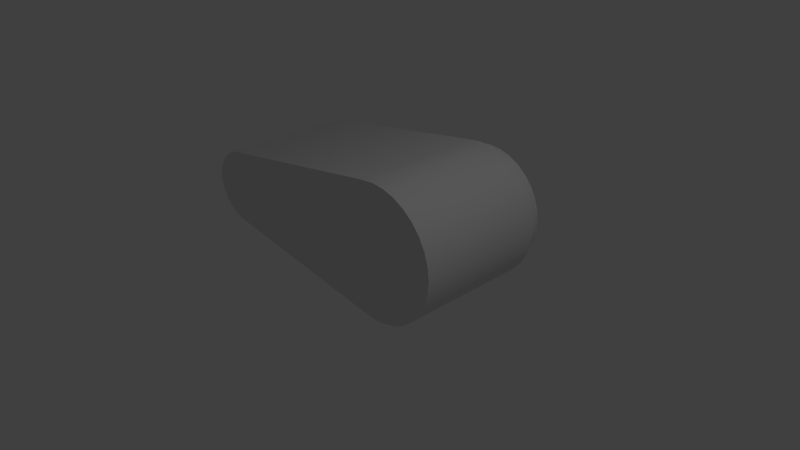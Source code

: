 # Source: Paddle.blend  (saved by Blender 2.72.0; exported with 4.5.12 LTS)
import bpy
from mathutils import Matrix  # noqa: F401  (used for matrix-valued properties, if any)

bpy.ops.wm.read_factory_settings(use_empty=True)
scene = bpy.context.scene
scene.name = 'Scene'

# ---- collections
col_collection_1 = bpy.data.collections.new('Collection 1'); scene.collection.children.link(col_collection_1)

# ---- world
world_world = bpy.data.worlds.new('World'); scene.world = world_world
world_world.color = (0.05088, 0.05088, 0.05088)
world_world.use_sun_shadow = False
world_world.sun_shadow_jitter_overblur = 0.0
world_world.cycles.sampling_method = 'MANUAL'
world_world.cycles.sample_map_resolution = 256

# ---- cameras
cam_camera = bpy.data.cameras.new('Camera')
cam_camera.clip_end = 100.0
cam_camera.lens = 35.0
cam_camera.sensor_width = 32.0
cam_camera.sensor_height = 18.0
cam_camera.ortho_scale = 7.314
cam_camera.dof.focus_distance = 0.0
cam_camera.dof.aperture_fstop = 128.0

# ---- lights
light_lamp = bpy.data.lights.new('Lamp', 'POINT')
light_lamp.transmission_factor = 0.0
light_lamp.cutoff_distance = 30.0
light_lamp.energy = 100.0
light_lamp.shadow_buffer_clip_start = 1.001
light_lamp.shadow_soft_size = 0.1
light_lamp.shadow_maximum_resolution = 0.006
light_lamp.use_absolute_resolution = True
light_lamp.cycles.use_multiple_importance_sampling = False

# ---- meshes
me_cylinder_003 = bpy.data.meshes.new('Cylinder.003')
me_cylinder_003.from_pydata([(5.355e-09, 6.795e-08, -0.9), (5.355e-09, 0.2118, -0.9), (0.1756, 6.664e-08, -0.8827), (0.1756, 0.2118, -0.8827), (0.3444, 6.278e-08, -0.8315), (0.3444, 0.2118, -0.8315), (0.5, 5.65e-08, -0.7483), (0.5, 0.2118, -0.7483), (0.6364, 4.805e-08, -0.6364), (0.6364, 0.2118, -0.6364), (0.7483, 3.775e-08, -0.5), (0.7483, 0.2118, -0.5), (0.8315, 2.6e-08, -0.3444), (0.8315, 0.2118, -0.3444), (0.8827, 1.326e-08, -0.1756), (0.8827, 0.2118, -0.1756), (0.9, 7.535e-15, -9.98e-08), (0.9, 0.2118, -8.381e-08), (0.8827, -1.326e-08, 0.1756), (0.8827, 0.2118, 0.1756), (0.8315, -2.6e-08, 0.3444), (0.8315, 0.2118, 0.3444), (0.7483, -3.775e-08, 0.5), (0.7483, 0.2118, 0.5), (0.6364, -4.805e-08, 0.6364), (0.6364, 0.2118, 0.6364), (0.5, -5.65e-08, 0.7483), (0.5, 0.2118, 0.7483), (0.3444, -6.278e-08, 0.8315), (0.3444, 0.2118, 0.8315), (0.1756, -6.664e-08, 0.8827), (0.1756, 0.2118, 0.8827), (-2.879e-07, -6.795e-08, 0.9), (-2.879e-07, 0.2118, 0.9), (-0.1756, -6.664e-08, 0.8827), (-0.1756, 0.2118, 0.8827), (-0.3444, -6.278e-08, 0.8315), (-0.3444, 0.2118, 0.8315), (-0.5, -5.65e-08, 0.7483), (-0.5, 0.2118, 0.7483), (-0.6364, -4.805e-08, 0.6364), (-0.6364, 0.2118, 0.6364), (-0.7483, -3.775e-08, 0.5), (-0.7483, 0.2118, 0.5), (-0.8315, -2.6e-08, 0.3444), (-0.8315, 0.2118, 0.3444), (-0.8827, -1.326e-08, 0.1756), (-0.8827, 0.2118, 0.1756), (-0.9, 6.802e-14, -9.009e-07), (-0.9, 0.2118, -8.849e-07), (-0.8827, 1.326e-08, -0.1756), (-0.8827, 0.2118, -0.1756), (-0.8315, 2.6e-08, -0.3444), (-0.8315, 0.2118, -0.3444), (-0.7483, 3.775e-08, -0.5), (-0.7483, 0.2118, -0.5), (-0.6364, 4.805e-08, -0.6364), (-0.6364, 0.2118, -0.6364), (-0.5, 5.65e-08, -0.7483), (-0.5, 0.2118, -0.7483), (-0.3444, 6.278e-08, -0.8315), (-0.3444, 0.2118, -0.8315), (-0.1756, 6.664e-08, -0.8827), (-0.1756, 0.2118, -0.8827), (5.355e-09, 6.795e-08, -0.9), (0.1756, 6.664e-08, -0.8827), (0.1756, 0.2118, -0.8827), (5.355e-09, 0.2118, -0.9), (0.3444, 6.278e-08, -0.8315), (0.3444, 0.2118, -0.8315), (0.5, 5.65e-08, -0.7483), (0.5, 0.2118, -0.7483), (0.6364, 4.805e-08, -0.6364), (0.6364, 0.2118, -0.6364), (0.7483, 3.775e-08, -0.5), (0.7483, 0.2118, -0.5), (0.8315, 2.6e-08, -0.3444), (0.8315, 0.2118, -0.3444), (0.8827, 1.326e-08, -0.1756), (0.8827, 0.2118, -0.1756), (0.9, 7.535e-15, -9.98e-08), (0.9, 0.2118, -8.381e-08), (0.8827, -1.326e-08, 0.1756), (0.8827, 0.2118, 0.1756), (0.8315, -2.6e-08, 0.3444), (0.8315, 0.2118, 0.3444), (0.7483, -3.775e-08, 0.5), (0.7483, 0.2118, 0.5), (0.6364, -4.805e-08, 0.6364), (0.6364, 0.2118, 0.6364), (0.5, -5.65e-08, 0.7483), (0.5, 0.2118, 0.7483), (0.3444, -6.278e-08, 0.8315), (0.3444, 0.2118, 0.8315), (0.1756, -6.664e-08, 0.8827), (0.1756, 0.2118, 0.8827), (-2.879e-07, -6.795e-08, 0.9), (-2.879e-07, 0.2118, 0.9), (-0.1756, -6.664e-08, 0.8827), (-0.1756, 0.2118, 0.8827), (-0.3444, -6.278e-08, 0.8315), (-0.3444, 0.2118, 0.8315), (-0.5, -5.65e-08, 0.7483), (-0.5, 0.2118, 0.7483), (-0.6364, -4.805e-08, 0.6364), (-0.6364, 0.2118, 0.6364), (-0.7483, -3.775e-08, 0.5), (-0.7483, 0.2118, 0.5), (-0.8315, -2.6e-08, 0.3444), (-0.8315, 0.2118, 0.3444), (-0.8827, -1.326e-08, 0.1756), (-0.8827, 0.2118, 0.1756), (-0.9, 6.802e-14, -9.009e-07), (-0.9, 0.2118, -8.849e-07), (-0.8827, 1.326e-08, -0.1756), (-0.8827, 0.2118, -0.1756), (-0.8315, 2.6e-08, -0.3444), (-0.8315, 0.2118, -0.3444), (-0.7483, 3.775e-08, -0.5), (-0.7483, 0.2118, -0.5), (-0.6364, 4.805e-08, -0.6364), (-0.6364, 0.2118, -0.6364), (-0.5, 5.65e-08, -0.7483), (-0.5, 0.2118, -0.7483), (-0.3444, 6.278e-08, -0.8315), (-0.3444, 0.2118, -0.8315), (-0.1756, 6.664e-08, -0.8827), (-0.1756, 0.2118, -0.8827)], [], [(0, 1, 3, 2), (2, 3, 5, 4), (4, 5, 7, 6), (6, 7, 9, 8), (8, 9, 11, 10), (10, 11, 13, 12), (12, 13, 15, 14), (14, 15, 17, 16), (16, 17, 19, 18), (18, 19, 21, 20), (20, 21, 23, 22), (22, 23, 25, 24), (24, 25, 27, 26), (26, 27, 29, 28), (28, 29, 31, 30), (30, 31, 33, 32), (32, 33, 35, 34), (34, 35, 37, 36), (36, 37, 39, 38), (38, 39, 41, 40), (40, 41, 43, 42), (42, 43, 45, 44), (44, 45, 47, 46), (46, 47, 49, 48), (48, 49, 51, 50), (50, 51, 53, 52), (52, 53, 55, 54), (54, 55, 57, 56), (56, 57, 59, 58), (58, 59, 61, 60), (66, 67, 63, 125, 123, 121, 119, 117, 115, 113, 111, 109, 107, 105, 103, 101, 99, 97, 95, 93, 91, 89, 87, 85, 83, 81, 79, 77, 75, 73, 71, 69), (62, 127, 1, 0), (60, 61, 127, 62), (64, 65, 68, 70, 72, 74, 76, 78, 80, 82, 84, 86, 88, 90, 92, 94, 96, 98, 100, 102, 104, 106, 108, 110, 112, 114, 116, 118, 120, 122, 124, 126)])
me_cylinder_003.polygons.foreach_set('use_smooth', [True] * 34)
me_cylinder_003.use_remesh_preserve_volume = False
me_cylinder_003.use_remesh_preserve_attributes = False
me_cylinder_003.use_mirror_vertex_groups = False
me_cylinder_003.update()
me_cylinder = bpy.data.meshes.new('Cylinder')
me_cylinder.from_pydata([(0.0, 7.55e-08, -1.0), (0.0, 2.0, -1.0), (0.1951, 7.405e-08, -0.9808), (0.1951, 2.0, -0.9808), (0.3827, 6.975e-08, -0.9239), (0.3827, 2.0, -0.9239), (0.5556, 6.277e-08, -0.8315), (0.5556, 2.0, -0.8315), (0.7071, 5.339e-08, -0.7071), (0.7071, 2.0, -0.7071), (0.8315, 4.194e-08, -0.5556), (0.8315, 2.0, -0.5556), (0.9239, 2.889e-08, -0.3827), (0.9239, 2.0, -0.3827), (0.9808, 1.473e-08, -0.1951), (0.9808, 2.0, -0.1951), (1.0, 5.7e-15, -7.55e-08), (1.0, 2.0, 7.55e-08), (0.9808, -1.473e-08, 0.1951), (0.9808, 2.0, 0.1951), (0.9239, -2.889e-08, 0.3827), (0.9239, 2.0, 0.3827), (0.8315, -4.194e-08, 0.5556), (0.8315, 2.0, 0.5556), (0.7071, -5.339e-08, 0.7071), (0.7071, 2.0, 0.7071), (0.5556, -6.277e-08, 0.8315), (0.5556, 2.0, 0.8315), (0.3827, -6.975e-08, 0.9239), (0.3827, 2.0, 0.9239), (0.1951, -7.405e-08, 0.9808), (0.1951, 2.0, 0.9808), (-3.258e-07, -7.55e-08, 1.0), (-3.258e-07, 2.0, 1.0), (-0.1951, -7.405e-08, 0.9808), (-0.1951, 2.0, 0.9808), (-3.091, -4.11e-08, 0.5443), (-3.091, 2.0, 0.5443), (-3.212, -3.699e-08, 0.4899), (-3.212, 2.0, 0.4899), (-3.318, -3.145e-08, 0.4166), (-3.318, 2.0, 0.4166), (-3.405, -2.471e-08, 0.3273), (-3.405, 2.0, 0.3273), (-3.47, -1.702e-08, 0.2255), (-3.47, 2.0, 0.2255), (-3.51, -8.678e-09, 0.1149), (-3.51, 2.0, 0.1149), (-3.523, 6.535e-14, -8.655e-07), (-3.523, 2.0, -7.145e-07), (-3.51, 8.678e-09, -0.1149), (-3.51, 2.0, -0.1149), (-3.47, 1.702e-08, -0.2255), (-3.47, 2.0, -0.2255), (-3.405, 2.471e-08, -0.3273), (-3.405, 2.0, -0.3273), (-3.318, 3.145e-08, -0.4166), (-3.318, 2.0, -0.4166), (-3.212, 3.699e-08, -0.4899), (-3.212, 2.0, -0.4899), (-3.091, 4.11e-08, -0.5443), (-3.091, 2.0, -0.5443), (-0.1951, 7.405e-08, -0.9808), (-0.1951, 2.0, -0.9808), (0.0, 7.55e-08, -1.0), (0.1951, 7.405e-08, -0.9808), (0.1951, 2.0, -0.9808), (0.0, 2.0, -1.0), (0.3827, 6.975e-08, -0.9239), (0.3827, 2.0, -0.9239), (0.5556, 6.277e-08, -0.8315), (0.5556, 2.0, -0.8315), (0.7071, 5.339e-08, -0.7071), (0.7071, 2.0, -0.7071), (0.8315, 4.194e-08, -0.5556), (0.8315, 2.0, -0.5556), (0.9239, 2.889e-08, -0.3827), (0.9239, 2.0, -0.3827), (0.9808, 1.473e-08, -0.1951), (0.9808, 2.0, -0.1951), (1.0, 5.7e-15, -7.55e-08), (1.0, 2.0, 7.55e-08), (0.9808, -1.473e-08, 0.1951), (0.9808, 2.0, 0.1951), (0.9239, -2.889e-08, 0.3827), (0.9239, 2.0, 0.3827), (0.8315, -4.194e-08, 0.5556), (0.8315, 2.0, 0.5556), (0.7071, -5.339e-08, 0.7071), (0.7071, 2.0, 0.7071), (0.5556, -6.277e-08, 0.8315), (0.5556, 2.0, 0.8315), (0.3827, -6.975e-08, 0.9239), (0.3827, 2.0, 0.9239), (0.1951, -7.405e-08, 0.9808), (0.1951, 2.0, 0.9808), (-3.258e-07, -7.55e-08, 1.0), (-3.258e-07, 2.0, 1.0), (-0.1951, -7.405e-08, 0.9808), (-0.1951, 2.0, 0.9808), (-3.091, -4.11e-08, 0.5443), (-3.091, 2.0, 0.5443), (-3.212, -3.699e-08, 0.4899), (-3.212, 2.0, 0.4899), (-3.318, -3.145e-08, 0.4166), (-3.318, 2.0, 0.4166), (-3.405, -2.471e-08, 0.3273), (-3.405, 2.0, 0.3273), (-3.47, -1.702e-08, 0.2255), (-3.47, 2.0, 0.2255), (-3.51, -8.678e-09, 0.1149), (-3.51, 2.0, 0.1149), (-3.523, 6.535e-14, -8.655e-07), (-3.523, 2.0, -7.145e-07), (-3.51, 8.678e-09, -0.1149), (-3.51, 2.0, -0.1149), (-3.47, 1.702e-08, -0.2255), (-3.47, 2.0, -0.2255), (-3.405, 2.471e-08, -0.3273), (-3.405, 2.0, -0.3273), (-3.318, 3.145e-08, -0.4166), (-3.318, 2.0, -0.4166), (-3.212, 3.699e-08, -0.4899), (-3.212, 2.0, -0.4899), (-3.091, 4.11e-08, -0.5443), (-3.091, 2.0, -0.5443), (-0.1951, 7.405e-08, -0.9808), (-0.1951, 2.0, -0.9808)], [], [(0, 1, 3, 2), (2, 3, 5, 4), (4, 5, 7, 6), (6, 7, 9, 8), (8, 9, 11, 10), (10, 11, 13, 12), (12, 13, 15, 14), (14, 15, 17, 16), (16, 17, 19, 18), (18, 19, 21, 20), (20, 21, 23, 22), (22, 23, 25, 24), (24, 25, 27, 26), (26, 27, 29, 28), (28, 29, 31, 30), (30, 31, 33, 32), (32, 33, 35, 34), (34, 35, 37, 36), (36, 37, 39, 38), (38, 39, 41, 40), (40, 41, 43, 42), (42, 43, 45, 44), (44, 45, 47, 46), (46, 47, 49, 48), (48, 49, 51, 50), (50, 51, 53, 52), (52, 53, 55, 54), (54, 55, 57, 56), (56, 57, 59, 58), (58, 59, 61, 60), (66, 67, 63, 125, 123, 121, 119, 117, 115, 113, 111, 109, 107, 105, 103, 101, 99, 97, 95, 93, 91, 89, 87, 85, 83, 81, 79, 77, 75, 73, 71, 69), (62, 127, 1, 0), (60, 61, 127, 62), (64, 65, 68, 70, 72, 74, 76, 78, 80, 82, 84, 86, 88, 90, 92, 94, 96, 98, 100, 102, 104, 106, 108, 110, 112, 114, 116, 118, 120, 122, 124, 126)])
me_cylinder.polygons.foreach_set('use_smooth', [True] * 34)
me_cylinder.use_remesh_preserve_volume = False
me_cylinder.use_remesh_preserve_attributes = False
me_cylinder.use_mirror_vertex_groups = False
me_cylinder.update()

# ---- objects
ob_cylinder_001 = bpy.data.objects.new('Cylinder.001', me_cylinder_003)
ob_cylinder = bpy.data.objects.new('Cylinder', me_cylinder)
ob_lamp = bpy.data.objects.new('Lamp', light_lamp)
ob_camera = bpy.data.objects.new('Camera', cam_camera)

# ---- transforms, parenting, visibility, modifiers, constraints
ob_cylinder_001.location = (0.0, 2.0, 0.0)
ob_cylinder_001.lineart.crease_threshold = 0.0
ob_cylinder.location = (0.0, 0.0, 0.0)
ob_cylinder.lineart.crease_threshold = 0.0
ob_lamp.location = (4.076, 1.005, 5.904)
ob_lamp.rotation_euler = (0.6503, 0.05522, 1.866)
ob_lamp.lock_rotations_4d = False
ob_lamp.empty_display_type = 'ARROWS'
ob_lamp.color = (0.0, 0.0, 0.0, 0.0)
ob_lamp.lineart.crease_threshold = 0.0
ob_camera.location = (7.481, -6.508, 5.344)
ob_camera.rotation_euler = (1.109, 0.01082, 0.8149)
ob_camera.lock_rotations_4d = False
ob_camera.empty_display_type = 'ARROWS'
ob_camera.color = (0.0, 0.0, 0.0, 0.0)
ob_camera.display_type = 'WIRE'
ob_camera.lineart.crease_threshold = 0.0

# ---- collection membership
col_collection_1.objects.link(ob_cylinder_001)
col_collection_1.objects.link(ob_cylinder)
col_collection_1.objects.link(ob_lamp)
col_collection_1.objects.link(ob_camera)

# ---- scene / render settings (as saved in the file)
scene.camera = ob_camera
scene.frame_start = 1; scene.frame_end = 250; scene.frame_set(1)
scene.render.engine = 'BLENDER_EEVEE_NEXT'
scene.render.resolution_percentage = 50
scene.render.dither_intensity = 0.0
scene.cycles.use_denoising = False
scene.cycles.samples = 10
scene.cycles.sampling_pattern = 'TABULATED_SOBOL'
scene.cycles.light_sampling_threshold = 0.0
scene.cycles.use_adaptive_sampling = False
scene.cycles.use_light_tree = False
scene.cycles.blur_glossy = 0.0
scene.cycles.pixel_filter_type = 'GAUSSIAN'
scene.cycles.sample_clamp_indirect = 0.0
scene.view_settings.view_transform = 'Standard'
bpy.context.view_layer.update()
